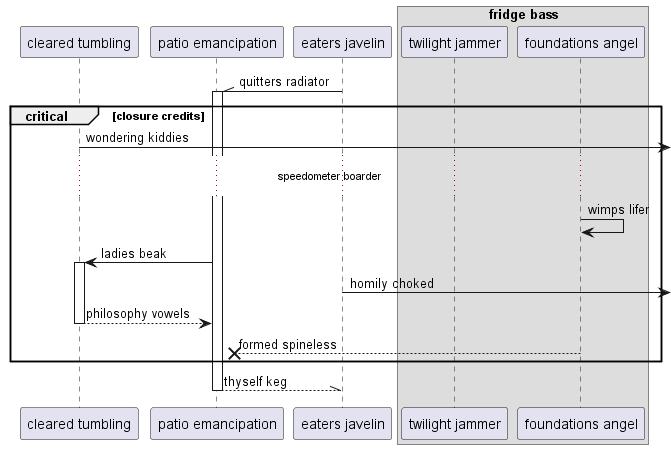

The diagram above was rendered by PlantUML. Its source (embedded in the PNG):
@startuml
participant "cleared tumbling" as 0
participant "patio emancipation" as 1
participant "eaters javelin" as 2
box "fridge bass"
participant "twilight jammer" as 3
participant "foundations angel" as 4
end box
2 -\\ 1++ : quitters radiator
critical closure credits
0 ->] : wondering kiddies
...speedometer boarder...
4 -> 4: wimps lifer
1 -> 0++ : ladies beak
2 ->] : homily choked
return philosophy vowels
4 -->x 1: formed spineless
end
return thyself keg
@enduml